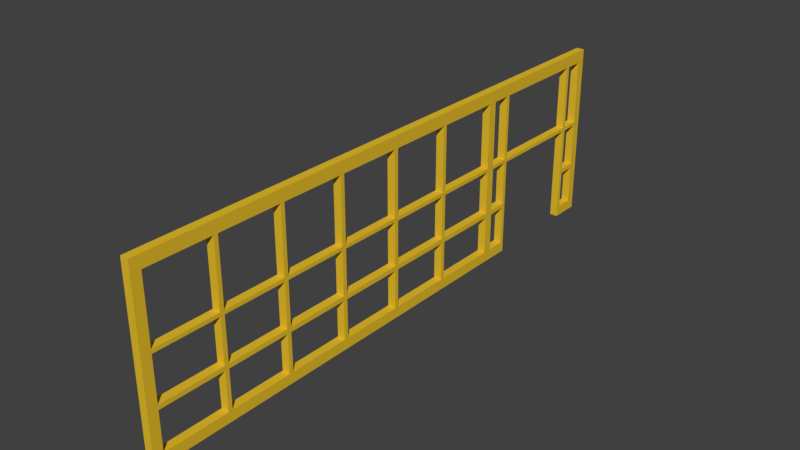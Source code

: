 # Source: T_RSTOCK_1.blend  (saved by Blender 2.79.0; exported with 4.5.12 LTS)
import bpy
from mathutils import Matrix  # noqa: F401  (used for matrix-valued properties, if any)

bpy.ops.wm.read_factory_settings(use_empty=True)
scene = bpy.context.scene
scene.name = 'Scene'

# ---- collections
col_collection_7 = bpy.data.collections.new('Collection 7'); scene.collection.children.link(col_collection_7)

# ---- materials (node trees are filled in below, after node groups)
mat_material_079 = bpy.data.materials.new('Material.079')
mat_material_079.alpha_threshold = 0.0
mat_material_079.use_transparent_shadow = False
mat_material_079.diffuse_color = (0.855, 0.855, 0.855, 1.0)
mat_material_079.roughness = 0.5
mat_material_078 = bpy.data.materials.new('Material.078')
mat_material_078.alpha_threshold = 0.0
mat_material_078.use_transparent_shadow = False
mat_material_078.diffuse_color = (0.8, 0.5212, 0.02709, 1.0)
mat_material_078.roughness = 0.5

# ---- material node trees

# ---- world
world_world = bpy.data.worlds.new('World'); scene.world = world_world
world_world.color = (0.05088, 0.05088, 0.05088)
world_world.use_sun_shadow = False
world_world.sun_shadow_jitter_overblur = 0.0
world_world.cycles.sampling_method = 'MANUAL'

# ---- meshes
me_plane_033 = bpy.data.meshes.new('Plane.033')
me_plane_033.from_pydata([(-0.02454, -0.218, -0.6548), (-0.02454, -0.218, -0.419), (-0.02454, 0.2655, -0.6548), (-0.02454, 0.2655, -0.419), (0.01442, -0.218, -0.6548), (0.01442, -0.218, -0.419), (0.01442, 0.2655, -0.6548), (0.01442, 0.2655, -0.419), (-0.02454, -0.218, -0.1867), (-0.02454, 0.2655, -0.1867), (0.01442, 0.2655, -0.1867), (0.01442, -0.218, -0.1867), (-0.02454, -0.218, 0.1988), (-0.02454, 0.2655, 0.1988), (0.01442, 0.2655, 0.1988), (0.01442, -0.218, 0.1988), (-0.02454, -0.3677, -0.6548), (-0.02454, -0.3677, -0.419), (0.01442, -0.3677, -0.419), (0.01442, -0.3677, -0.6548), (0.01442, -0.3677, -0.1867), (-0.02454, -0.3677, -0.1867), (0.01442, -0.3677, 0.1988), (-0.02454, -0.3677, 0.1988), (-0.02454, 0.4096, -0.419), (-0.02454, 0.4096, -0.6548), (0.01442, 0.4096, -0.6548), (0.01442, 0.4096, -0.419), (-0.02454, 0.4096, -0.1867), (0.01442, 0.4096, -0.1867), (-0.02454, 0.4096, 0.1988), (0.01442, 0.4096, 0.1988), (0.01442, 0.2836, -0.419), (0.01442, 0.2836, -0.6548), (-0.02454, 0.2836, -0.1867), (-0.02454, 0.2836, -0.419), (-0.02454, 0.2836, 0.1988), (-0.02454, 0.2836, -0.6548), (0.01442, 0.2836, -0.1867), (0.01442, 0.2836, 0.1988), (0.01442, -0.2356, -0.1867), (0.01442, -0.2356, 0.1988), (0.01442, -0.2356, -0.419), (0.01442, -0.2356, -0.6548), (-0.02454, -0.2356, -0.419), (-0.02454, -0.2356, -0.1867), (-0.02454, -0.2356, 0.1988), (-0.02454, -0.2356, -0.6548), (0.01442, -0.218, -0.1688), (-0.02454, -0.218, -0.1688), (-0.02454, 0.2655, -0.1688), (0.01442, 0.2655, -0.1688), (0.01442, -0.3677, -0.1688), (-0.02454, -0.3677, -0.1688), (-0.02454, 0.4096, -0.1688), (0.01442, 0.4096, -0.1688), (0.01442, 0.2836, -0.1688), (-0.02454, 0.2836, -0.1688), (-0.02454, -0.2356, -0.1688), (0.01442, -0.2356, -0.1688), (0.01442, -0.3257, 0.1988), (0.01442, -0.3257, -0.419), (-0.02454, -0.3257, -0.419), (-0.02454, -0.3257, -0.6548), (0.01442, -0.3257, -0.1867), (0.01442, -0.3257, -0.6548), (-0.02454, -0.3257, -0.1867), (-0.02454, -0.3257, 0.1988), (-0.02454, -0.3257, -0.1688), (0.01442, -0.3257, -0.1688), (0.01442, 0.3684, -0.6548), (-0.02454, 0.3684, -0.1867), (-0.02454, 0.3684, 0.1988), (-0.02454, 0.3684, -0.6548), (0.01442, 0.3684, -0.1867), (0.01442, 0.3684, -0.419), (-0.02454, 0.3684, -0.419), (0.01442, 0.3684, 0.1988), (0.01442, 0.3684, -0.1688), (-0.02454, 0.3684, -0.1688), (-0.02454, -0.218, -0.6045), (-0.02454, 0.2655, -0.6045), (0.01442, 0.2655, -0.6045), (0.01442, -0.218, -0.6045), (-0.02454, -0.3677, -0.6045), (0.01442, -0.3677, -0.6045), (-0.02454, 0.4096, -0.6045), (0.01442, 0.4096, -0.6045), (-0.02454, 0.2836, -0.6045), (0.01442, 0.2836, -0.6045), (-0.02454, -0.2356, -0.6045), (0.01442, -0.2356, -0.6045), (-0.02454, -0.3257, -0.6045), (0.01442, -0.3257, -0.6045), (-0.02454, 0.3684, -0.6045), (0.01442, 0.3684, -0.6045), (-0.02454, -0.218, -0.3969), (-0.02454, 0.2655, -0.3969), (0.01442, -0.218, -0.3969), (0.01442, 0.2655, -0.3969), (-0.02454, -0.3677, -0.3969), (0.01442, -0.3677, -0.3969), (-0.02454, 0.4096, -0.3969), (0.01442, 0.4096, -0.3969), (0.01442, 0.2836, -0.3969), (-0.02454, 0.2836, -0.3969), (-0.02454, -0.2356, -0.3969), (0.01442, -0.2356, -0.3969), (-0.02454, -0.3257, -0.3969), (0.01442, -0.3257, -0.3969), (0.01442, 0.3684, -0.3969), (-0.02454, 0.3684, -0.3969), (0.01442, -0.218, 0.141), (-0.02454, 0.2655, 0.141), (0.01442, -0.3677, 0.141), (-0.02454, 0.4096, 0.141), (0.01442, 0.2836, 0.141), (-0.02454, -0.2356, 0.141), (-0.02454, -0.218, 0.141), (0.01442, 0.2655, 0.141), (-0.02454, -0.3677, 0.141), (0.01442, 0.4096, 0.141), (-0.02454, 0.2836, 0.141), (0.01442, -0.2356, 0.141), (-0.02454, -0.3257, 0.141), (0.01442, -0.3257, 0.141), (0.01442, 0.3684, 0.141), (-0.02454, 0.3684, 0.141), (0.01442, -2.299, -0.6045), (0.01442, -2.299, -0.6548), (-0.02454, -2.299, -0.6548), (0.01442, -2.299, -0.419), (-0.02454, -2.299, -0.419), (0.01442, -2.299, -0.1867), (-0.02454, -2.299, -0.1867), (0.01442, -2.299, 0.1988), (-0.02454, -2.299, 0.1988), (0.01442, -2.299, 0.141), (-0.02454, -2.299, -0.1688), (0.01442, -2.299, -0.1688), (-0.02454, -2.299, -0.6045), (-0.02454, -2.299, -0.3969), (0.01442, -2.299, -0.3969), (-0.02454, -2.299, 0.141), (0.01442, -2.346, -0.6045), (0.01442, -2.346, -0.6548), (-0.02454, -2.346, -0.6548), (0.01442, -2.346, -0.419), (-0.02454, -2.346, -0.419), (0.01442, -2.346, -0.1867), (-0.02454, -2.346, -0.1867), (0.01442, -2.346, 0.1988), (-0.02454, -2.346, 0.1988), (0.01442, -2.346, 0.141), (-0.02454, -2.346, -0.1688), (0.01442, -2.346, -0.1688), (-0.02454, -2.346, -0.6045), (-0.02454, -2.346, -0.3969), (0.01442, -2.346, -0.3969), (-0.02454, -2.346, 0.141), (-0.02454, -0.6824, 0.141), (-0.02454, -1.004, 0.141), (-0.02454, -1.326, 0.141), (-0.02454, -1.648, 0.141), (-0.02454, -1.97, 0.141), (-0.02454, -1.97, 0.1988), (-0.02454, -1.648, 0.1988), (-0.02454, -1.326, 0.1988), (-0.02454, -1.004, 0.1988), (-0.02454, -0.6824, 0.1988), (0.01442, -0.6824, 0.1988), (0.01442, -1.004, 0.1988), (0.01442, -1.326, 0.1988), (0.01442, -1.648, 0.1988), (0.01442, -1.97, 0.1988), (0.01442, -1.97, 0.141), (0.01442, -1.648, 0.141), (0.01442, -1.326, 0.141), (0.01442, -1.004, 0.141), (0.01442, -0.6824, 0.141), (0.01442, -0.6824, -0.1688), (0.01442, -1.004, -0.1688), (0.01442, -1.326, -0.1688), (0.01442, -1.648, -0.1688), (0.01442, -1.97, -0.1688), (0.01442, -1.97, -0.1867), (0.01442, -1.648, -0.1867), (0.01442, -1.326, -0.1867), (0.01442, -1.004, -0.1867), (0.01442, -0.6824, -0.1867), (-0.02454, -0.6824, -0.1688), (-0.02454, -1.004, -0.1688), (-0.02454, -1.326, -0.1688), (-0.02454, -1.648, -0.1688), (-0.02454, -1.97, -0.1688), (-0.02454, -0.6824, -0.1867), (-0.02454, -1.004, -0.1867), (-0.02454, -1.326, -0.1867), (-0.02454, -1.648, -0.1867), (-0.02454, -1.97, -0.1867), (-0.02454, -0.6824, -0.419), (-0.02454, -1.004, -0.419), (-0.02454, -1.326, -0.419), (-0.02454, -1.648, -0.419), (-0.02454, -1.97, -0.419), (-0.02454, -1.97, -0.3969), (-0.02454, -1.648, -0.3969), (-0.02454, -1.326, -0.3969), (-0.02454, -1.004, -0.3969), (-0.02454, -0.6824, -0.3969), (0.01442, -1.97, -0.3969), (0.01442, -1.648, -0.3969), (0.01442, -1.326, -0.3969), (0.01442, -1.004, -0.3969), (0.01442, -0.6824, -0.3969), (0.01442, -1.97, -0.419), (0.01442, -1.648, -0.419), (0.01442, -1.326, -0.419), (0.01442, -1.004, -0.419), (0.01442, -0.6824, -0.419), (0.01442, -0.6824, -0.6045), (0.01442, -1.004, -0.6045), (0.01442, -1.326, -0.6045), (0.01442, -1.648, -0.6045), (0.01442, -1.97, -0.6045), (0.01442, -1.97, -0.6548), (0.01442, -1.648, -0.6548), (0.01442, -1.326, -0.6548), (0.01442, -1.004, -0.6548), (0.01442, -0.6824, -0.6548), (-0.02454, -1.97, -0.6548), (-0.02454, -1.648, -0.6548), (-0.02454, -1.326, -0.6548), (-0.02454, -1.004, -0.6548), (-0.02454, -0.6824, -0.6548), (-0.02454, -1.97, -0.6045), (-0.02454, -1.648, -0.6045), (-0.02454, -1.326, -0.6045), (-0.02454, -1.004, -0.6045), (-0.02454, -0.6824, -0.6045), (-0.02454, -0.7021, 0.141), (-0.02454, -0.7021, 0.1988), (0.01442, -0.7021, 0.1988), (0.01442, -0.7021, 0.141), (-0.02454, -1.024, 0.141), (-0.02454, -1.024, 0.1988), (0.01442, -1.024, 0.1988), (0.01442, -1.024, 0.141), (-0.02454, -1.346, 0.141), (-0.02454, -1.346, 0.1988), (0.01442, -1.346, 0.1988), (0.01442, -1.346, 0.141), (-0.02454, -1.668, 0.141), (-0.02454, -1.668, 0.1988), (0.01442, -1.668, 0.1988), (0.01442, -1.668, 0.141), (-0.02454, -1.99, 0.141), (0.01442, -1.99, 0.1988), (-0.02454, -1.99, 0.1988), (0.01442, -1.99, 0.141), (0.01442, -1.99, -0.1688), (-0.02454, -1.99, -0.1688), (-0.02454, -1.99, -0.1867), (0.01442, -1.99, -0.1867), (-0.02454, -1.99, -0.419), (-0.02454, -1.99, -0.3969), (0.01442, -1.99, -0.3969), (0.01442, -1.99, -0.419), (-0.02454, -1.668, -0.419), (-0.02454, -1.668, -0.3969), (0.01442, -1.668, -0.3969), (0.01442, -1.668, -0.419), (0.01442, -1.668, -0.1688), (0.01442, -1.668, -0.1867), (-0.02454, -1.668, -0.1688), (-0.02454, -1.668, -0.1867), (0.01442, -1.346, -0.1688), (0.01442, -1.346, -0.1867), (-0.02454, -1.346, -0.1688), (-0.02454, -1.346, -0.1867), (-0.02454, -1.346, -0.419), (-0.02454, -1.346, -0.3969), (0.01442, -1.346, -0.3969), (0.01442, -1.346, -0.419), (-0.02454, -1.024, -0.419), (-0.02454, -1.024, -0.3969), (0.01442, -1.024, -0.3969), (0.01442, -1.024, -0.419), (0.01442, -1.024, -0.1688), (0.01442, -1.024, -0.1867), (-0.02454, -1.024, -0.1688), (-0.02454, -1.024, -0.1867), (0.01442, -0.7021, -0.1688), (0.01442, -0.7021, -0.1867), (-0.02454, -0.7021, -0.1688), (-0.02454, -0.7021, -0.1867), (-0.02454, -0.7021, -0.419), (-0.02454, -0.7021, -0.3969), (0.01442, -0.7021, -0.3969), (0.01442, -0.7021, -0.419), (0.01442, -0.7021, -0.6045), (0.01442, -0.7021, -0.6548), (-0.02454, -0.7021, -0.6548), (-0.02454, -0.7021, -0.6045), (0.01442, -1.024, -0.6045), (0.01442, -1.024, -0.6548), (-0.02454, -1.024, -0.6548), (-0.02454, -1.024, -0.6045), (0.01442, -1.346, -0.6045), (0.01442, -1.346, -0.6548), (-0.02454, -1.346, -0.6548), (-0.02454, -1.346, -0.6045), (0.01442, -1.668, -0.6045), (0.01442, -1.668, -0.6548), (-0.02454, -1.668, -0.6548), (-0.02454, -1.668, -0.6045), (0.01442, -1.99, -0.6045), (0.01442, -1.99, -0.6548), (-0.02454, -1.99, -0.6548), (-0.02454, -1.99, -0.6045)], [], [(10, 9, 97, 99), (127, 72, 30, 115), (10, 11, 8, 9), (109, 64, 20, 101), (5, 83, 80, 1), (83, 4, 0, 80), (93, 61, 18, 85), (125, 60, 22, 114), (111, 71, 28, 102), (2, 6, 82, 81), (14, 13, 12, 15), (95, 70, 26, 87), (112, 119, 14, 15), (113, 118, 12, 13), (85, 18, 17, 84), (265, 264, 132, 141), (100, 101, 20, 21), (108, 62, 17, 100), (68, 66, 21, 53), (60, 67, 23, 22), (92, 63, 16, 84), (63, 65, 19, 16), (86, 24, 27, 87), (103, 102, 28, 29), (121, 115, 30, 31), (70, 73, 25, 26), (78, 74, 29, 55), (94, 76, 24, 86), (72, 77, 31, 30), (110, 75, 27, 103), (99, 7, 32, 104), (13, 14, 39, 36), (81, 3, 35, 88), (51, 10, 38, 56), (6, 2, 37, 33), (82, 6, 33, 89), (97, 9, 34, 105), (113, 13, 36, 122), (0, 4, 43, 47), (80, 0, 47, 90), (15, 12, 46, 41), (49, 8, 45, 58), (96, 1, 44, 106), (112, 15, 41, 123), (83, 5, 42, 91), (98, 11, 40, 107), (11, 48, 59, 40), (118, 49, 58, 117), (9, 50, 57, 34), (119, 51, 56, 116), (126, 78, 55, 121), (29, 28, 54, 55), (124, 68, 53, 120), (317, 316, 128, 129), (9, 8, 49, 50), (11, 10, 51, 48), (64, 69, 52, 20), (71, 79, 54, 28), (40, 59, 69, 64), (119, 113, 50, 51), (47, 43, 65, 63), (90, 47, 63, 92), (41, 46, 67, 60), (58, 45, 66, 68), (106, 44, 62, 108), (123, 41, 60, 125), (108, 66, 64, 109), (92, 62, 61, 93), (34, 57, 79, 71), (89, 88, 35, 32), (104, 32, 75, 110), (36, 39, 77, 72), (127, 79, 78, 126), (56, 38, 74, 78), (33, 37, 73, 70), (89, 33, 70, 95), (110, 74, 71, 111), (122, 36, 72, 127), (104, 105, 34, 38), (37, 88, 94, 73), (43, 91, 93, 65), (95, 75, 76, 94), (4, 83, 91, 43), (1, 80, 90, 44), (7, 82, 89, 32), (2, 81, 88, 37), (73, 94, 86, 25), (25, 86, 87, 26), (62, 92, 84, 17), (259, 257, 135, 137), (75, 95, 87, 27), (65, 93, 85, 19), (3, 7, 99, 97), (5, 1, 96, 98), (35, 105, 111, 76), (122, 116, 56, 57), (42, 107, 109, 61), (90, 91, 42, 44), (5, 98, 107, 42), (8, 96, 106, 45), (3, 97, 105, 35), (10, 99, 104, 38), (74, 110, 103, 29), (27, 24, 102, 103), (66, 108, 100, 21), (258, 256, 143, 136), (82, 7, 3, 81), (76, 111, 102, 24), (8, 11, 98, 96), (61, 109, 101, 18), (106, 107, 40, 45), (39, 116, 126, 77), (118, 112, 48, 49), (46, 117, 124, 67), (67, 124, 120, 23), (77, 126, 121, 31), (14, 119, 116, 39), (12, 118, 117, 46), (48, 112, 123, 59), (50, 113, 122, 57), (55, 54, 115, 121), (53, 52, 114, 120), (123, 117, 58, 59), (125, 69, 68, 124), (69, 125, 114, 52), (79, 127, 115, 54), (68, 69, 59, 58), (49, 48, 51, 50), (78, 79, 57, 56), (111, 105, 104, 110), (109, 107, 106, 108), (93, 91, 90, 92), (95, 94, 88, 89), (71, 74, 38, 34), (32, 35, 76, 75), (127, 126, 116, 122), (118, 113, 119, 112), (40, 64, 66, 45), (61, 62, 44, 42), (125, 124, 117, 123), (130, 129, 145, 146), (154, 155, 153, 159), (140, 156, 148, 132), (129, 128, 144, 145), (263, 260, 139, 133), (260, 261, 138, 139), (261, 262, 134, 138), (266, 265, 141, 142), (318, 317, 129, 130), (267, 266, 142, 131), (264, 267, 131, 132), (262, 263, 133, 134), (256, 259, 137, 143), (319, 318, 130, 140), (257, 258, 136, 135), (316, 319, 140, 128), (159, 153, 151, 152), (150, 149, 155, 154), (145, 144, 156, 146), (148, 147, 158, 157), (140, 130, 146, 156), (134, 141, 157, 150), (150, 157, 158, 149), (159, 143, 138, 154), (141, 132, 148, 157), (135, 136, 152, 151), (131, 142, 158, 147), (137, 135, 151, 153), (148, 156, 144, 147), (138, 134, 150, 154), (136, 143, 159, 152), (133, 139, 155, 149), (137, 153, 155, 139), (149, 158, 142, 133), (144, 128, 131, 147), (132, 131, 128, 140), (134, 133, 142, 141), (138, 143, 137, 139), (22, 23, 169, 170), (242, 241, 168, 171), (246, 245, 167, 172), (250, 249, 166, 173), (254, 253, 165, 174), (120, 114, 179, 160), (240, 243, 178, 161), (244, 247, 177, 162), (248, 251, 176, 163), (252, 255, 175, 164), (23, 120, 160, 169), (241, 240, 161, 168), (245, 244, 162, 167), (249, 248, 163, 166), (253, 252, 164, 165), (114, 22, 170, 179), (243, 242, 171, 178), (247, 246, 172, 177), (251, 250, 173, 176), (255, 254, 174, 175), (21, 20, 189, 195), (295, 293, 188, 196), (291, 289, 187, 197), (279, 277, 186, 198), (275, 273, 185, 199), (53, 21, 195, 190), (294, 295, 196, 191), (290, 291, 197, 192), (278, 279, 198, 193), (274, 275, 199, 194), (52, 53, 190, 180), (292, 294, 191, 181), (288, 290, 192, 182), (276, 278, 193, 183), (272, 274, 194, 184), (20, 52, 180, 189), (293, 292, 181, 188), (289, 288, 182, 187), (277, 276, 183, 186), (273, 272, 184, 185), (17, 18, 219, 200), (296, 299, 218, 201), (284, 287, 217, 202), (280, 283, 216, 203), (268, 271, 215, 204), (18, 101, 214, 219), (299, 298, 213, 218), (287, 286, 212, 217), (283, 282, 211, 216), (271, 270, 210, 215), (101, 100, 209, 214), (298, 297, 208, 213), (286, 285, 207, 212), (282, 281, 206, 211), (270, 269, 205, 210), (100, 17, 200, 209), (297, 296, 201, 208), (285, 284, 202, 207), (281, 280, 203, 206), (269, 268, 204, 205), (85, 84, 239, 220), (300, 303, 238, 221), (304, 307, 237, 222), (308, 311, 236, 223), (312, 315, 235, 224), (84, 16, 234, 239), (303, 302, 233, 238), (307, 306, 232, 237), (311, 310, 231, 236), (315, 314, 230, 235), (16, 19, 229, 234), (302, 301, 228, 233), (306, 305, 227, 232), (310, 309, 226, 231), (314, 313, 225, 230), (19, 85, 220, 229), (301, 300, 221, 228), (305, 304, 222, 227), (309, 308, 223, 226), (313, 312, 224, 225), (179, 170, 242, 243), (169, 160, 240, 241), (170, 169, 241, 242), (178, 171, 246, 247), (168, 161, 244, 245), (171, 168, 245, 246), (177, 172, 250, 251), (167, 162, 248, 249), (172, 167, 249, 250), (176, 173, 254, 255), (166, 163, 252, 253), (173, 166, 253, 254), (174, 165, 258, 257), (165, 164, 256, 258), (175, 174, 257, 259), (194, 199, 262, 261), (185, 184, 260, 263), (215, 210, 266, 267), (205, 204, 264, 265), (206, 203, 268, 269), (216, 211, 270, 271), (186, 183, 272, 273), (193, 198, 275, 274), (187, 182, 276, 277), (192, 197, 279, 278), (207, 202, 280, 281), (217, 212, 282, 283), (208, 201, 284, 285), (218, 213, 286, 287), (188, 181, 288, 289), (191, 196, 291, 290), (189, 180, 292, 293), (190, 195, 295, 294), (209, 200, 296, 297), (219, 214, 298, 299), (229, 220, 300, 301), (234, 229, 301, 302), (239, 234, 302, 303), (228, 221, 304, 305), (233, 228, 305, 306), (238, 233, 306, 307), (227, 222, 308, 309), (232, 227, 309, 310), (237, 232, 310, 311), (226, 223, 312, 313), (231, 226, 313, 314), (236, 231, 314, 315), (235, 230, 318, 319), (230, 225, 317, 318), (225, 224, 316, 317), (319, 264, 204, 235), (265, 262, 199, 205), (256, 164, 194, 261), (252, 163, 193, 274), (269, 275, 198, 206), (315, 268, 203, 236), (248, 162, 192, 278), (281, 279, 197, 207), (311, 280, 202, 237), (307, 284, 201, 238), (285, 291, 196, 208), (244, 161, 191, 290), (240, 160, 190, 294), (297, 295, 195, 209), (303, 296, 200, 239), (247, 288, 181, 178), (188, 289, 286, 213), (287, 304, 221, 218), (299, 300, 220, 219), (189, 293, 298, 214), (243, 292, 180, 179), (251, 276, 182, 177), (187, 277, 282, 212), (283, 308, 222, 217), (271, 312, 223, 216), (186, 273, 270, 211), (255, 272, 183, 176), (259, 260, 184, 175), (185, 263, 266, 210), (267, 316, 224, 215), (267, 264, 319, 316), (263, 262, 265, 266), (259, 256, 261, 260), (255, 252, 274, 272), (269, 270, 273, 275), (271, 268, 315, 312), (283, 280, 311, 308), (277, 279, 281, 282), (251, 248, 278, 276), (247, 244, 290, 288), (285, 286, 289, 291), (287, 284, 307, 304), (243, 240, 294, 292), (293, 295, 297, 298), (299, 296, 303, 300), (179, 180, 190, 160), (189, 214, 209, 195), (219, 220, 239, 200), (218, 221, 238, 201), (188, 213, 208, 196), (178, 181, 191, 161), (177, 182, 192, 162), (187, 212, 207, 197), (217, 222, 237, 202), (176, 183, 193, 163), (186, 211, 206, 198), (216, 223, 236, 203), (215, 224, 235, 204), (185, 210, 205, 199), (175, 184, 194, 164)])
me_plane_033.polygons.foreach_set('material_index', [1, 1, 1, 1, 1, 1, 1, 1, 1, 1, 1, 1, 1, 1, 1, 1, 1, 1, 1, 1, 1, 1, 1, 1, 1, 1, 1, 1, 1, 1, 1, 1, 1, 1, 1, 1, 1, 1, 1, 1, 1, 1, 1, 1, 1, 1, 1, 1, 1, 1, 1, 1, 1, 1, 1, 1, 1, 1, 1, 1, 1, 1, 1, 1, 1, 1, 1, 1, 1, 1, 1, 1, 1, 1, 1, 1, 1, 1, 1, 1, 1, 1, 1, 1, 1, 1, 1, 1, 1, 1, 1, 1, 1, 1, 1, 1, 1, 1, 1, 1, 1, 1, 1, 1, 1, 1, 1, 1, 1, 1, 1, 1, 1, 1, 1, 1, 1, 1, 1, 1, 1, 1, 1, 1, 1, 1, 1, 1, 1, 1, 1, 1, 1, 1, 1, 1, 1, 1, 1, 1, 1, 1, 1, 1, 1, 1, 1, 1, 1, 1, 1, 1, 1, 1, 1, 1, 1, 1, 1, 1, 1, 1, 1, 1, 1, 1, 1, 1, 1, 1, 1, 1, 1, 1, 1, 1, 1, 1, 1, 1, 1, 1, 1, 1, 1, 1, 1, 1, 1, 1, 1, 1, 1, 1, 1, 1, 1, 1, 1, 1, 1, 1, 1, 1, 1, 1, 1, 1, 1, 1, 1, 1, 1, 1, 1, 1, 1, 1, 1, 1, 1, 1, 1, 1, 1, 1, 1, 1, 1, 1, 1, 1, 1, 1, 1, 1, 1, 1, 1, 1, 1, 1, 1, 1, 1, 1, 1, 1, 1, 1, 1, 1, 1, 1, 1, 1, 1, 1, 1, 1, 1, 1, 1, 1, 1, 1, 1, 1, 1, 1, 1, 1, 1, 1, 1, 1, 1, 1, 1, 1, 1, 1, 1, 1, 1, 1, 1, 1, 1, 1, 1, 1, 1, 1, 1, 1, 1, 1, 1, 1, 1, 1, 1, 1, 1, 1, 1, 1, 1, 1, 1, 1, 1, 1, 1, 1, 1, 1, 1, 1, 1, 1, 1, 1, 1, 1, 1, 1, 1, 1, 1, 1, 1, 1, 1, 1, 1, 1, 1, 1, 1, 1, 1, 1, 1, 1, 1, 1, 1, 1, 1, 1, 1, 1, 1, 1, 1, 1, 1, 1, 1, 1, 1, 1, 1, 1, 1, 1])
me_plane_033.materials.append(mat_material_079)
me_plane_033.materials.append(mat_material_078)
me_plane_033.use_remesh_preserve_volume = False
me_plane_033.use_remesh_preserve_attributes = False
me_plane_033.use_mirror_vertex_groups = False
me_plane_033.update()

# ---- objects
ob_plane_014 = bpy.data.objects.new('Plane.014', me_plane_033)

# ---- transforms, parenting, visibility, modifiers, constraints
ob_plane_014.location = (0.003107, 0.2255, 0.2117)
ob_plane_014.scale = (0.3359, 0.3359, 0.3359)
ob_plane_014.lineart.crease_threshold = 0.0

# ---- collection membership
col_collection_7.objects.link(ob_plane_014)

# ---- scene / render settings (as saved in the file)
scene.frame_start = 1; scene.frame_end = 250; scene.frame_set(0)
scene.render.engine = 'BLENDER_EEVEE_NEXT'
scene.render.resolution_percentage = 50
scene.render.dither_intensity = 0.0
scene.cycles.use_denoising = False
scene.cycles.samples = 128
scene.cycles.sampling_pattern = 'TABULATED_SOBOL'
scene.cycles.use_adaptive_sampling = False
scene.cycles.use_light_tree = False
scene.cycles.blur_glossy = 0.0
scene.cycles.sample_clamp_indirect = 0.0
scene.view_settings.view_transform = 'Standard'
bpy.context.view_layer.update()

# ---- added for rendering (the .blend has no active camera and no usable light): camera, sun
cam_auto = bpy.data.cameras.new('AutoCamera')
cam_auto.lens = 50.0
cam_auto.sensor_width = 36.0
cam_auto.clip_end = 1000.0
ob_auto_camera = bpy.data.objects.new('AutoCamera', cam_auto)
scene.collection.objects.link(ob_auto_camera)
ob_auto_camera.location = (0.898045, -1.17567, 0.852415)
ob_auto_camera.rotation_euler = (1.09748, -7.21219e-08, 0.694738)
scene.camera = ob_auto_camera
light_auto_sun = bpy.data.lights.new('AutoSun', 'SUN')
light_auto_sun.energy = 3.0
light_auto_sun.angle = 0.0523599
ob_auto_sun = bpy.data.objects.new('AutoSun', light_auto_sun)
scene.collection.objects.link(ob_auto_sun)
ob_auto_sun.rotation_euler = (0.872665, 0.174533, 0.523599)
bpy.context.view_layer.update()
